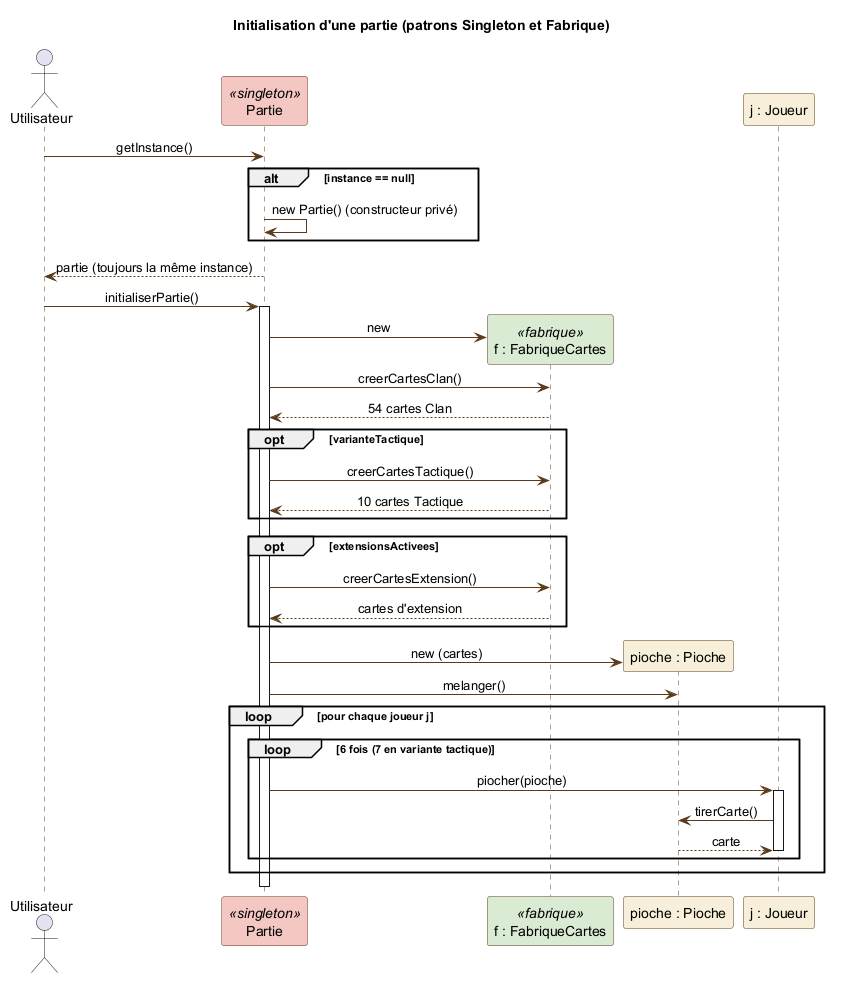

The diagram above was rendered by PlantUML. Its source (embedded in the PNG):
@startuml sequence-initialisation
' Démarrage d'une partie : patrons Singleton et Fabrique.
title Initialisation d'une partie (patrons Singleton et Fabrique)

skinparam shadowing false
skinparam sequenceMessageAlign center
skinparam sequence {
  ParticipantBackgroundColor #F7EFD8
  ParticipantBorderColor #5A3A1B
  LifeLineBorderColor #5A3A1B
  ArrowColor #5A3A1B
}
skinparam participant<<singleton>> {
  BackgroundColor #F4C7C3
}
skinparam participant<<fabrique>> {
  BackgroundColor #D9EAD3
}

actor "Utilisateur" as U
participant "Partie" as P <<singleton>>
participant "f : FabriqueCartes" as F <<fabrique>>
participant "pioche : Pioche" as PI
participant "j : Joueur" as J

U -> P : getInstance()
alt instance == null
  P -> P : new Partie() (constructeur privé)
end
P --> U : partie (toujours la même instance)

U -> P : initialiserPartie()
activate P
P -> F ** : new
P -> F : creerCartesClan()
F --> P : 54 cartes Clan
opt varianteTactique
  P -> F : creerCartesTactique()
  F --> P : 10 cartes Tactique
end
opt extensionsActivees
  P -> F : creerCartesExtension()
  F --> P : cartes d'extension
end
P -> PI ** : new (cartes)
P -> PI : melanger()
loop pour chaque joueur j
  loop 6 fois (7 en variante tactique)
    P -> J : piocher(pioche)
    activate J
    J -> PI : tirerCarte()
    PI --> J : carte
    deactivate J
  end
end
deactivate P
@enduml